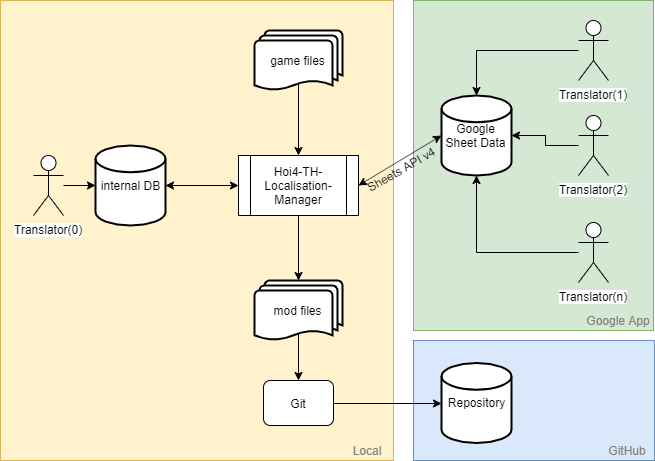

The diagram above was exported from draw.io. Its source (the exported page's mxGraphModel, read from the mxfile embedded in the PNG):
<mxGraphModel dx="1102" dy="582" grid="1" gridSize="10" guides="1" tooltips="1" connect="1" arrows="1" fold="1" page="1" pageScale="1" pageWidth="827" pageHeight="1169" math="0" shadow="0">
  <root>
    <mxCell id="0" />
    <mxCell id="1" parent="0" />
    <mxCell id="6dCQT9yg1-t21u0xLebJ-40" value="" style="rounded=0;whiteSpace=wrap;html=1;fillColor=#d5e8d4;strokeColor=#82b366;" parent="1" vertex="1">
      <mxGeometry x="463" y="20" width="240" height="330" as="geometry" />
    </mxCell>
    <mxCell id="6dCQT9yg1-t21u0xLebJ-39" value="" style="rounded=0;whiteSpace=wrap;html=1;fillColor=#fff2cc;strokeColor=#d6b656;" parent="1" vertex="1">
      <mxGeometry x="50" y="20" width="393" height="460" as="geometry" />
    </mxCell>
    <mxCell id="6dCQT9yg1-t21u0xLebJ-1" value="internal DB" style="strokeWidth=2;html=1;shape=mxgraph.flowchart.database;whiteSpace=wrap;" parent="1" vertex="1">
      <mxGeometry x="145" y="165" width="70" height="80" as="geometry" />
    </mxCell>
    <mxCell id="6dCQT9yg1-t21u0xLebJ-2" value="Google Sheet Data" style="strokeWidth=2;html=1;shape=mxgraph.flowchart.database;whiteSpace=wrap;" parent="1" vertex="1">
      <mxGeometry x="491" y="115" width="70" height="80" as="geometry" />
    </mxCell>
    <mxCell id="6dCQT9yg1-t21u0xLebJ-20" style="edgeStyle=orthogonalEdgeStyle;rounded=0;orthogonalLoop=1;jettySize=auto;html=1;entryX=0.5;entryY=0;entryDx=0;entryDy=0;entryPerimeter=0;" parent="1" source="6dCQT9yg1-t21u0xLebJ-3" target="6dCQT9yg1-t21u0xLebJ-2" edge="1">
      <mxGeometry relative="1" as="geometry" />
    </mxCell>
    <mxCell id="6dCQT9yg1-t21u0xLebJ-3" value="Translator(1)" style="shape=umlActor;verticalLabelPosition=bottom;labelBackgroundColor=#ffffff;verticalAlign=top;html=1;outlineConnect=0;" parent="1" vertex="1">
      <mxGeometry x="628" y="40" width="30" height="60" as="geometry" />
    </mxCell>
    <mxCell id="6dCQT9yg1-t21u0xLebJ-36" style="edgeStyle=orthogonalEdgeStyle;rounded=0;orthogonalLoop=1;jettySize=auto;html=1;entryX=0.5;entryY=1;entryDx=0;entryDy=0;entryPerimeter=0;" parent="1" source="6dCQT9yg1-t21u0xLebJ-4" target="6dCQT9yg1-t21u0xLebJ-2" edge="1">
      <mxGeometry relative="1" as="geometry" />
    </mxCell>
    <mxCell id="6dCQT9yg1-t21u0xLebJ-4" value="Translator(n)" style="shape=umlActor;verticalLabelPosition=bottom;labelBackgroundColor=#ffffff;verticalAlign=top;html=1;outlineConnect=0;" parent="1" vertex="1">
      <mxGeometry x="628" y="242" width="30" height="60" as="geometry" />
    </mxCell>
    <mxCell id="6dCQT9yg1-t21u0xLebJ-19" style="edgeStyle=orthogonalEdgeStyle;rounded=0;orthogonalLoop=1;jettySize=auto;html=1;" parent="1" source="6dCQT9yg1-t21u0xLebJ-5" target="6dCQT9yg1-t21u0xLebJ-2" edge="1">
      <mxGeometry relative="1" as="geometry" />
    </mxCell>
    <mxCell id="6dCQT9yg1-t21u0xLebJ-5" value="Translator(2)" style="shape=umlActor;verticalLabelPosition=bottom;labelBackgroundColor=#ffffff;verticalAlign=top;html=1;outlineConnect=0;" parent="1" vertex="1">
      <mxGeometry x="628" y="135" width="30" height="60" as="geometry" />
    </mxCell>
    <mxCell id="6dCQT9yg1-t21u0xLebJ-16" value="Hoi4-TH-Localisation-Manager" style="shape=process;whiteSpace=wrap;html=1;backgroundOutline=1;" parent="1" vertex="1">
      <mxGeometry x="288" y="175" width="120" height="60" as="geometry" />
    </mxCell>
    <mxCell id="6dCQT9yg1-t21u0xLebJ-23" value="" style="endArrow=classic;startArrow=classic;html=1;" parent="1" source="6dCQT9yg1-t21u0xLebJ-1" target="6dCQT9yg1-t21u0xLebJ-16" edge="1">
      <mxGeometry width="50" height="50" relative="1" as="geometry">
        <mxPoint x="140" y="400" as="sourcePoint" />
        <mxPoint x="190" y="350" as="targetPoint" />
      </mxGeometry>
    </mxCell>
    <mxCell id="6dCQT9yg1-t21u0xLebJ-24" value="" style="endArrow=classic;startArrow=classic;html=1;entryX=0;entryY=0.5;entryDx=0;entryDy=0;entryPerimeter=0;exitX=1;exitY=0.5;exitDx=0;exitDy=0;" parent="1" source="6dCQT9yg1-t21u0xLebJ-16" target="6dCQT9yg1-t21u0xLebJ-2" edge="1">
      <mxGeometry width="50" height="50" relative="1" as="geometry">
        <mxPoint x="93" y="400" as="sourcePoint" />
        <mxPoint x="143" y="350" as="targetPoint" />
      </mxGeometry>
    </mxCell>
    <mxCell id="S_g9rzUaP5mfgNMYT9Y4-9" value="Sheets API v4" style="text;html=1;resizable=0;points=[];align=center;verticalAlign=middle;labelBackgroundColor=none;labelBorderColor=none;rotation=-30;" parent="6dCQT9yg1-t21u0xLebJ-24" vertex="1" connectable="0">
      <mxGeometry x="0.301" relative="1" as="geometry">
        <mxPoint x="-12" y="16" as="offset" />
      </mxGeometry>
    </mxCell>
    <mxCell id="S_g9rzUaP5mfgNMYT9Y4-6" style="edgeStyle=orthogonalEdgeStyle;rounded=0;orthogonalLoop=1;jettySize=auto;html=1;exitX=0.5;exitY=0.88;exitDx=0;exitDy=0;exitPerimeter=0;" parent="1" source="6dCQT9yg1-t21u0xLebJ-25" target="S_g9rzUaP5mfgNMYT9Y4-4" edge="1">
      <mxGeometry relative="1" as="geometry" />
    </mxCell>
    <mxCell id="6dCQT9yg1-t21u0xLebJ-25" value="mod files" style="strokeWidth=2;html=1;shape=mxgraph.flowchart.multi-document;whiteSpace=wrap;" parent="1" vertex="1">
      <mxGeometry x="304" y="300" width="88" height="60" as="geometry" />
    </mxCell>
    <mxCell id="6dCQT9yg1-t21u0xLebJ-27" value="" style="endArrow=classic;html=1;exitX=0.5;exitY=1;exitDx=0;exitDy=0;" parent="1" source="6dCQT9yg1-t21u0xLebJ-16" target="6dCQT9yg1-t21u0xLebJ-25" edge="1">
      <mxGeometry width="50" height="50" relative="1" as="geometry">
        <mxPoint x="148" y="430" as="sourcePoint" />
        <mxPoint x="198" y="380" as="targetPoint" />
      </mxGeometry>
    </mxCell>
    <mxCell id="6dCQT9yg1-t21u0xLebJ-28" value="game files" style="strokeWidth=2;html=1;shape=mxgraph.flowchart.multi-document;whiteSpace=wrap;" parent="1" vertex="1">
      <mxGeometry x="304" y="50" width="88" height="60" as="geometry" />
    </mxCell>
    <mxCell id="6dCQT9yg1-t21u0xLebJ-29" value="" style="endArrow=classic;html=1;exitX=0.5;exitY=0.88;exitDx=0;exitDy=0;exitPerimeter=0;entryX=0.5;entryY=0;entryDx=0;entryDy=0;" parent="1" source="6dCQT9yg1-t21u0xLebJ-28" target="6dCQT9yg1-t21u0xLebJ-16" edge="1">
      <mxGeometry width="50" height="50" relative="1" as="geometry">
        <mxPoint x="148" y="430" as="sourcePoint" />
        <mxPoint x="198" y="380" as="targetPoint" />
      </mxGeometry>
    </mxCell>
    <mxCell id="6dCQT9yg1-t21u0xLebJ-35" style="edgeStyle=orthogonalEdgeStyle;rounded=0;orthogonalLoop=1;jettySize=auto;html=1;" parent="1" source="6dCQT9yg1-t21u0xLebJ-30" target="6dCQT9yg1-t21u0xLebJ-1" edge="1">
      <mxGeometry relative="1" as="geometry" />
    </mxCell>
    <mxCell id="6dCQT9yg1-t21u0xLebJ-30" value="Translator(0)" style="shape=umlActor;verticalLabelPosition=bottom;labelBackgroundColor=#ffffff;verticalAlign=top;html=1;outlineConnect=0;" parent="1" vertex="1">
      <mxGeometry x="83" y="175" width="30" height="60" as="geometry" />
    </mxCell>
    <mxCell id="6dCQT9yg1-t21u0xLebJ-43" value="Local" style="text;html=1;strokeColor=none;fillColor=none;align=center;verticalAlign=middle;whiteSpace=wrap;rounded=0;fontColor=#808080;" parent="1" vertex="1">
      <mxGeometry x="389" y="460" width="54" height="20" as="geometry" />
    </mxCell>
    <mxCell id="6dCQT9yg1-t21u0xLebJ-44" value="Google App" style="text;html=1;strokeColor=none;fillColor=none;align=center;verticalAlign=middle;whiteSpace=wrap;rounded=0;fontColor=#808080;" parent="1" vertex="1">
      <mxGeometry x="631" y="330" width="72" height="20" as="geometry" />
    </mxCell>
    <mxCell id="S_g9rzUaP5mfgNMYT9Y4-1" value="" style="rounded=0;whiteSpace=wrap;html=1;fillColor=#dae8fc;strokeColor=#6c8ebf;" parent="1" vertex="1">
      <mxGeometry x="463" y="360" width="241" height="120" as="geometry" />
    </mxCell>
    <mxCell id="S_g9rzUaP5mfgNMYT9Y4-2" value="GitHub" style="text;html=1;strokeColor=none;fillColor=none;align=center;verticalAlign=middle;whiteSpace=wrap;rounded=0;fontColor=#808080;" parent="1" vertex="1">
      <mxGeometry x="650" y="460" width="54" height="20" as="geometry" />
    </mxCell>
    <mxCell id="S_g9rzUaP5mfgNMYT9Y4-3" value="Repository" style="strokeWidth=2;html=1;shape=mxgraph.flowchart.database;whiteSpace=wrap;" parent="1" vertex="1">
      <mxGeometry x="491" y="382.5" width="70" height="80" as="geometry" />
    </mxCell>
    <mxCell id="S_g9rzUaP5mfgNMYT9Y4-8" style="edgeStyle=orthogonalEdgeStyle;rounded=0;orthogonalLoop=1;jettySize=auto;html=1;exitX=1;exitY=0.5;exitDx=0;exitDy=0;entryX=0;entryY=0.5;entryDx=0;entryDy=0;entryPerimeter=0;" parent="1" source="S_g9rzUaP5mfgNMYT9Y4-4" target="S_g9rzUaP5mfgNMYT9Y4-3" edge="1">
      <mxGeometry relative="1" as="geometry" />
    </mxCell>
    <mxCell id="S_g9rzUaP5mfgNMYT9Y4-4" value="Git" style="rounded=1;whiteSpace=wrap;html=1;" parent="1" vertex="1">
      <mxGeometry x="313" y="400" width="70" height="45" as="geometry" />
    </mxCell>
  </root>
</mxGraphModel>